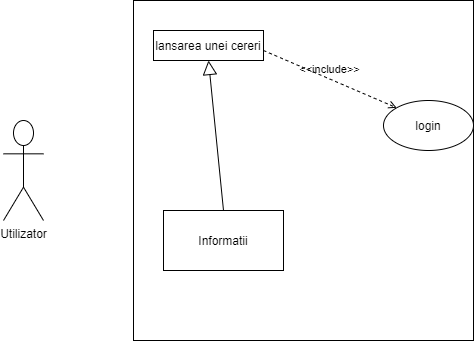

The diagram above was exported from draw.io. Its source (the exported page's mxGraphModel, read from the mxfile embedded in the PNG):
<mxGraphModel dx="1038" dy="523" grid="1" gridSize="10" guides="1" tooltips="1" connect="1" arrows="1" fold="1" page="1" pageScale="1" pageWidth="850" pageHeight="1100" math="0" shadow="0">
  <root>
    <mxCell id="0" />
    <mxCell id="1" parent="0" />
    <mxCell id="6Wc_3kXO4-B5Qpm1OuLy-1" value="Utilizator" style="shape=umlActor;html=1;verticalLabelPosition=bottom;verticalAlign=top;align=center;" vertex="1" parent="1">
      <mxGeometry x="110" y="180" width="40" height="100" as="geometry" />
    </mxCell>
    <mxCell id="6Wc_3kXO4-B5Qpm1OuLy-2" value="" style="whiteSpace=wrap;html=1;aspect=fixed;" vertex="1" parent="1">
      <mxGeometry x="240" y="60" width="340" height="340" as="geometry" />
    </mxCell>
    <mxCell id="6Wc_3kXO4-B5Qpm1OuLy-3" value="login" style="ellipse;whiteSpace=wrap;html=1;" vertex="1" parent="1">
      <mxGeometry x="490" y="160" width="90" height="50" as="geometry" />
    </mxCell>
    <mxCell id="6Wc_3kXO4-B5Qpm1OuLy-4" value="lansarea unei cereri" style="rounded=0;whiteSpace=wrap;html=1;" vertex="1" parent="1">
      <mxGeometry x="260" y="90" width="110" height="30" as="geometry" />
    </mxCell>
    <mxCell id="6Wc_3kXO4-B5Qpm1OuLy-5" value="&amp;lt;&amp;lt;include&amp;gt;&amp;gt;" style="edgeStyle=none;html=1;endArrow=open;verticalAlign=bottom;dashed=1;labelBackgroundColor=none;entryX=0;entryY=0;entryDx=0;entryDy=0;" edge="1" parent="1" target="6Wc_3kXO4-B5Qpm1OuLy-3">
      <mxGeometry width="160" relative="1" as="geometry">
        <mxPoint x="370" y="110" as="sourcePoint" />
        <mxPoint x="530" y="110" as="targetPoint" />
      </mxGeometry>
    </mxCell>
    <mxCell id="6Wc_3kXO4-B5Qpm1OuLy-7" value="Informatii" style="rounded=0;whiteSpace=wrap;html=1;" vertex="1" parent="1">
      <mxGeometry x="270" y="270" width="120" height="60" as="geometry" />
    </mxCell>
    <mxCell id="6Wc_3kXO4-B5Qpm1OuLy-10" value="" style="edgeStyle=none;html=1;endArrow=block;endFill=0;endSize=12;verticalAlign=bottom;entryX=0.5;entryY=1;entryDx=0;entryDy=0;exitX=0.5;exitY=0;exitDx=0;exitDy=0;" edge="1" parent="1" source="6Wc_3kXO4-B5Qpm1OuLy-7" target="6Wc_3kXO4-B5Qpm1OuLy-4">
      <mxGeometry width="160" relative="1" as="geometry">
        <mxPoint x="350" y="260" as="sourcePoint" />
        <mxPoint x="510" y="260" as="targetPoint" />
      </mxGeometry>
    </mxCell>
  </root>
</mxGraphModel>